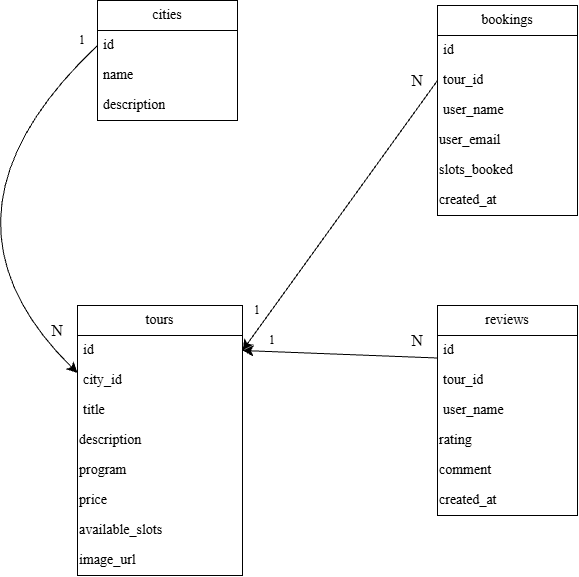

The diagram above was exported from draw.io. Its source (the exported page's mxGraphModel, read from the mxfile embedded in the PNG):
<mxGraphModel dx="1493" dy="936" grid="1" gridSize="10" guides="1" tooltips="1" connect="1" arrows="1" fold="1" page="1" pageScale="1" pageWidth="827" pageHeight="1169" math="0" shadow="0">
  <root>
    <mxCell id="0" />
    <mxCell id="1" parent="0" />
    <mxCell id="sY7p7cLWdey9HmlitQUr-1" parent="1" style="swimlane;fontStyle=0;childLayout=stackLayout;horizontal=1;startSize=30;horizontalStack=0;resizeParent=1;resizeParentMax=0;resizeLast=0;collapsible=1;marginBottom=0;whiteSpace=wrap;html=1;fontFamily=Times New Roman;fontSize=14;" value="cities" vertex="1">
      <mxGeometry height="120" width="140" x="190" y="95" as="geometry" />
    </mxCell>
    <mxCell id="sY7p7cLWdey9HmlitQUr-2" parent="sY7p7cLWdey9HmlitQUr-1" style="text;strokeColor=none;fillColor=none;align=left;verticalAlign=middle;spacingLeft=4;spacingRight=4;overflow=hidden;points=[[0,0.5],[1,0.5]];portConstraint=eastwest;rotatable=0;whiteSpace=wrap;html=1;fontFamily=Times New Roman;fontSize=14;" value="id" vertex="1">
      <mxGeometry height="30" width="140" y="30" as="geometry" />
    </mxCell>
    <mxCell id="sY7p7cLWdey9HmlitQUr-3" parent="sY7p7cLWdey9HmlitQUr-1" style="text;strokeColor=none;fillColor=none;align=left;verticalAlign=middle;spacingLeft=4;spacingRight=4;overflow=hidden;points=[[0,0.5],[1,0.5]];portConstraint=eastwest;rotatable=0;whiteSpace=wrap;html=1;fontFamily=Times New Roman;fontSize=14;" value="name" vertex="1">
      <mxGeometry height="30" width="140" y="60" as="geometry" />
    </mxCell>
    <mxCell id="sY7p7cLWdey9HmlitQUr-4" parent="sY7p7cLWdey9HmlitQUr-1" style="text;strokeColor=none;fillColor=none;align=left;verticalAlign=middle;spacingLeft=4;spacingRight=4;overflow=hidden;points=[[0,0.5],[1,0.5]];portConstraint=eastwest;rotatable=0;whiteSpace=wrap;html=1;fontFamily=Times New Roman;fontSize=14;" value="description" vertex="1">
      <mxGeometry height="30" width="140" y="90" as="geometry" />
    </mxCell>
    <mxCell id="sY7p7cLWdey9HmlitQUr-8" parent="1" style="swimlane;fontStyle=0;childLayout=stackLayout;horizontal=1;startSize=30;horizontalStack=0;resizeParent=1;resizeParentMax=0;resizeLast=0;collapsible=1;marginBottom=0;whiteSpace=wrap;html=1;fontFamily=Times New Roman;fontSize=14;" value="tours" vertex="1">
      <mxGeometry height="270" width="165" x="170" y="400" as="geometry" />
    </mxCell>
    <mxCell id="sY7p7cLWdey9HmlitQUr-9" parent="sY7p7cLWdey9HmlitQUr-8" style="text;strokeColor=none;fillColor=none;align=left;verticalAlign=middle;spacingLeft=4;spacingRight=4;overflow=hidden;points=[[0,0.5],[1,0.5]];portConstraint=eastwest;rotatable=0;whiteSpace=wrap;html=1;fontFamily=Times New Roman;fontSize=14;" value="id" vertex="1">
      <mxGeometry height="30" width="165" y="30" as="geometry" />
    </mxCell>
    <mxCell id="sY7p7cLWdey9HmlitQUr-10" parent="sY7p7cLWdey9HmlitQUr-8" style="text;strokeColor=none;fillColor=none;align=left;verticalAlign=middle;spacingLeft=4;spacingRight=4;overflow=hidden;points=[[0,0.5],[1,0.5]];portConstraint=eastwest;rotatable=0;whiteSpace=wrap;html=1;fontFamily=Times New Roman;fontSize=14;" value="city_id" vertex="1">
      <mxGeometry height="30" width="165" y="60" as="geometry" />
    </mxCell>
    <mxCell id="sY7p7cLWdey9HmlitQUr-11" parent="sY7p7cLWdey9HmlitQUr-8" style="text;strokeColor=none;fillColor=none;align=left;verticalAlign=middle;spacingLeft=4;spacingRight=4;overflow=hidden;points=[[0,0.5],[1,0.5]];portConstraint=eastwest;rotatable=0;whiteSpace=wrap;html=1;fontFamily=Times New Roman;fontSize=14;" value="title" vertex="1">
      <mxGeometry height="30" width="165" y="90" as="geometry" />
    </mxCell>
    <mxCell id="sY7p7cLWdey9HmlitQUr-12" parent="sY7p7cLWdey9HmlitQUr-8" style="text;html=1;whiteSpace=wrap;strokeColor=none;fillColor=none;align=left;verticalAlign=middle;rounded=0;autosize=1;resizable=0;fontFamily=Times New Roman;fontSize=14;" value="description" vertex="1">
      <mxGeometry height="30" width="165" y="120" as="geometry" />
    </mxCell>
    <mxCell id="sY7p7cLWdey9HmlitQUr-13" parent="sY7p7cLWdey9HmlitQUr-8" style="text;html=1;whiteSpace=wrap;strokeColor=none;fillColor=none;align=left;verticalAlign=middle;rounded=0;autosize=1;resizable=0;fontFamily=Times New Roman;fontSize=14;" value="program" vertex="1">
      <mxGeometry height="30" width="165" y="150" as="geometry" />
    </mxCell>
    <mxCell id="sY7p7cLWdey9HmlitQUr-14" parent="sY7p7cLWdey9HmlitQUr-8" style="text;html=1;whiteSpace=wrap;strokeColor=none;fillColor=none;align=left;verticalAlign=middle;rounded=0;autosize=1;resizable=0;fontFamily=Times New Roman;fontSize=14;" value="price" vertex="1">
      <mxGeometry height="30" width="165" y="180" as="geometry" />
    </mxCell>
    <mxCell id="sY7p7cLWdey9HmlitQUr-15" parent="sY7p7cLWdey9HmlitQUr-8" style="text;html=1;whiteSpace=wrap;strokeColor=none;fillColor=none;align=left;verticalAlign=middle;rounded=0;autosize=1;resizable=0;fontFamily=Times New Roman;fontSize=14;" value="available_slots" vertex="1">
      <mxGeometry height="30" width="165" y="210" as="geometry" />
    </mxCell>
    <mxCell id="sY7p7cLWdey9HmlitQUr-16" parent="sY7p7cLWdey9HmlitQUr-8" style="text;html=1;whiteSpace=wrap;strokeColor=none;fillColor=none;align=left;verticalAlign=middle;rounded=0;autosize=1;resizable=0;fontFamily=Times New Roman;fontSize=14;" value="image_url" vertex="1">
      <mxGeometry height="30" width="165" y="240" as="geometry" />
    </mxCell>
    <mxCell id="sY7p7cLWdey9HmlitQUr-17" parent="1" style="swimlane;fontStyle=0;childLayout=stackLayout;horizontal=1;startSize=30;horizontalStack=0;resizeParent=1;resizeParentMax=0;resizeLast=0;collapsible=1;marginBottom=0;whiteSpace=wrap;html=1;fontFamily=Times New Roman;fontSize=14;" value="bookings" vertex="1">
      <mxGeometry height="210" width="140" x="530" y="100" as="geometry" />
    </mxCell>
    <mxCell id="sY7p7cLWdey9HmlitQUr-18" parent="sY7p7cLWdey9HmlitQUr-17" style="text;strokeColor=none;fillColor=none;align=left;verticalAlign=middle;spacingLeft=4;spacingRight=4;overflow=hidden;points=[[0,0.5],[1,0.5]];portConstraint=eastwest;rotatable=0;whiteSpace=wrap;html=1;fontFamily=Times New Roman;fontSize=14;" value="id" vertex="1">
      <mxGeometry height="30" width="140" y="30" as="geometry" />
    </mxCell>
    <mxCell id="sY7p7cLWdey9HmlitQUr-19" parent="sY7p7cLWdey9HmlitQUr-17" style="text;strokeColor=none;fillColor=none;align=left;verticalAlign=middle;spacingLeft=4;spacingRight=4;overflow=hidden;points=[[0,0.5],[1,0.5]];portConstraint=eastwest;rotatable=0;whiteSpace=wrap;html=1;fontFamily=Times New Roman;fontSize=14;" value="tour_id" vertex="1">
      <mxGeometry height="30" width="140" y="60" as="geometry" />
    </mxCell>
    <mxCell id="sY7p7cLWdey9HmlitQUr-20" parent="sY7p7cLWdey9HmlitQUr-17" style="text;strokeColor=none;fillColor=none;align=left;verticalAlign=middle;spacingLeft=4;spacingRight=4;overflow=hidden;points=[[0,0.5],[1,0.5]];portConstraint=eastwest;rotatable=0;whiteSpace=wrap;html=1;fontFamily=Times New Roman;fontSize=14;" value="user_name" vertex="1">
      <mxGeometry height="30" width="140" y="90" as="geometry" />
    </mxCell>
    <mxCell id="sY7p7cLWdey9HmlitQUr-21" parent="sY7p7cLWdey9HmlitQUr-17" style="text;html=1;whiteSpace=wrap;strokeColor=none;fillColor=none;align=left;verticalAlign=middle;rounded=0;autosize=1;resizable=0;fontFamily=Times New Roman;fontSize=14;" value="user_email" vertex="1">
      <mxGeometry height="30" width="140" y="120" as="geometry" />
    </mxCell>
    <mxCell id="sY7p7cLWdey9HmlitQUr-22" parent="sY7p7cLWdey9HmlitQUr-17" style="text;html=1;whiteSpace=wrap;strokeColor=none;fillColor=none;align=left;verticalAlign=middle;rounded=0;autosize=1;resizable=0;fontFamily=Times New Roman;fontSize=14;" value="slots_booked" vertex="1">
      <mxGeometry height="30" width="140" y="150" as="geometry" />
    </mxCell>
    <mxCell id="sY7p7cLWdey9HmlitQUr-23" parent="sY7p7cLWdey9HmlitQUr-17" style="text;html=1;whiteSpace=wrap;strokeColor=none;fillColor=none;align=left;verticalAlign=middle;rounded=0;autosize=1;resizable=0;fontFamily=Times New Roman;fontSize=14;" value="created_at" vertex="1">
      <mxGeometry height="30" width="140" y="180" as="geometry" />
    </mxCell>
    <mxCell id="sY7p7cLWdey9HmlitQUr-24" parent="1" style="swimlane;fontStyle=0;childLayout=stackLayout;horizontal=1;startSize=30;horizontalStack=0;resizeParent=1;resizeParentMax=0;resizeLast=0;collapsible=1;marginBottom=0;whiteSpace=wrap;html=1;fontFamily=Times New Roman;fontSize=14;" value="reviews" vertex="1">
      <mxGeometry height="210" width="140" x="530" y="400" as="geometry" />
    </mxCell>
    <mxCell id="sY7p7cLWdey9HmlitQUr-25" parent="sY7p7cLWdey9HmlitQUr-24" style="text;strokeColor=none;fillColor=none;align=left;verticalAlign=middle;spacingLeft=4;spacingRight=4;overflow=hidden;points=[[0,0.5],[1,0.5]];portConstraint=eastwest;rotatable=0;whiteSpace=wrap;html=1;fontFamily=Times New Roman;fontSize=14;" value="id" vertex="1">
      <mxGeometry height="30" width="140" y="30" as="geometry" />
    </mxCell>
    <mxCell id="sY7p7cLWdey9HmlitQUr-26" parent="sY7p7cLWdey9HmlitQUr-24" style="text;strokeColor=none;fillColor=none;align=left;verticalAlign=middle;spacingLeft=4;spacingRight=4;overflow=hidden;points=[[0,0.5],[1,0.5]];portConstraint=eastwest;rotatable=0;whiteSpace=wrap;html=1;fontFamily=Times New Roman;fontSize=14;" value="tour_id" vertex="1">
      <mxGeometry height="30" width="140" y="60" as="geometry" />
    </mxCell>
    <mxCell id="sY7p7cLWdey9HmlitQUr-27" parent="sY7p7cLWdey9HmlitQUr-24" style="text;strokeColor=none;fillColor=none;align=left;verticalAlign=middle;spacingLeft=4;spacingRight=4;overflow=hidden;points=[[0,0.5],[1,0.5]];portConstraint=eastwest;rotatable=0;whiteSpace=wrap;html=1;fontFamily=Times New Roman;fontSize=14;" value="user_name" vertex="1">
      <mxGeometry height="30" width="140" y="90" as="geometry" />
    </mxCell>
    <mxCell id="sY7p7cLWdey9HmlitQUr-28" parent="sY7p7cLWdey9HmlitQUr-24" style="text;html=1;whiteSpace=wrap;strokeColor=none;fillColor=none;align=left;verticalAlign=middle;rounded=0;autosize=1;resizable=0;fontFamily=Times New Roman;fontSize=14;" value="rating" vertex="1">
      <mxGeometry height="30" width="140" y="120" as="geometry" />
    </mxCell>
    <mxCell id="sY7p7cLWdey9HmlitQUr-29" parent="sY7p7cLWdey9HmlitQUr-24" style="text;html=1;whiteSpace=wrap;strokeColor=none;fillColor=none;align=left;verticalAlign=middle;rounded=0;autosize=1;resizable=0;fontFamily=Times New Roman;fontSize=14;" value="comment" vertex="1">
      <mxGeometry height="30" width="140" y="150" as="geometry" />
    </mxCell>
    <mxCell id="sY7p7cLWdey9HmlitQUr-30" parent="sY7p7cLWdey9HmlitQUr-24" style="text;html=1;whiteSpace=wrap;strokeColor=none;fillColor=none;align=left;verticalAlign=middle;rounded=0;autosize=1;resizable=0;fontFamily=Times New Roman;fontSize=14;" value="created_at" vertex="1">
      <mxGeometry height="30" width="140" y="180" as="geometry" />
    </mxCell>
    <mxCell id="sY7p7cLWdey9HmlitQUr-31" edge="1" parent="1" source="sY7p7cLWdey9HmlitQUr-8" style="endArrow=none;html=1;rounded=0;fontSize=12;startSize=8;endSize=8;curved=1;exitX=0;exitY=0.25;exitDx=0;exitDy=0;entryX=0;entryY=0.5;entryDx=0;entryDy=0;startArrow=classic;startFill=1;endFill=0;fontFamily=Times New Roman;" target="sY7p7cLWdey9HmlitQUr-2" value="">
      <mxGeometry height="50" relative="1" width="50" x="0.0377" as="geometry">
        <Array as="points">
          <mxPoint x="10" y="310" />
        </Array>
        <mxPoint x="420" y="390" as="sourcePoint" />
        <mxPoint x="470" y="340" as="targetPoint" />
      </mxGeometry>
    </mxCell>
    <mxCell id="sY7p7cLWdey9HmlitQUr-32" parent="1" style="text;html=1;whiteSpace=wrap;strokeColor=none;fillColor=none;align=center;verticalAlign=middle;rounded=0;autosize=1;resizable=0;fontFamily=Times New Roman;" value="1" vertex="1">
      <mxGeometry height="30" width="30" x="160" y="120" as="geometry" />
    </mxCell>
    <mxCell id="sY7p7cLWdey9HmlitQUr-33" parent="1" style="text;html=1;whiteSpace=wrap;strokeColor=none;fillColor=none;align=center;verticalAlign=middle;rounded=0;fontSize=16;fontFamily=Times New Roman;" value="N" vertex="1">
      <mxGeometry height="30" width="60" x="120" y="410" as="geometry" />
    </mxCell>
    <mxCell id="sY7p7cLWdey9HmlitQUr-34" edge="1" parent="1" source="sY7p7cLWdey9HmlitQUr-19" style="endArrow=classic;html=1;rounded=0;fontSize=12;startSize=8;endSize=8;curved=1;entryX=1;entryY=0.5;entryDx=0;entryDy=0;exitX=0;exitY=0.5;exitDx=0;exitDy=0;fontFamily=Times New Roman;" target="sY7p7cLWdey9HmlitQUr-9" value="">
      <mxGeometry height="50" relative="1" width="50" as="geometry">
        <mxPoint x="500" y="230" as="sourcePoint" />
        <mxPoint x="470" y="340" as="targetPoint" />
      </mxGeometry>
    </mxCell>
    <mxCell id="sY7p7cLWdey9HmlitQUr-35" parent="1" style="text;html=1;whiteSpace=wrap;strokeColor=none;fillColor=none;align=center;verticalAlign=middle;rounded=0;autosize=1;resizable=0;fontFamily=Times New Roman;" value="1" vertex="1">
      <mxGeometry height="30" width="30" x="335" y="390" as="geometry" />
    </mxCell>
    <mxCell id="sY7p7cLWdey9HmlitQUr-36" parent="1" style="text;html=1;whiteSpace=wrap;strokeColor=none;fillColor=none;align=center;verticalAlign=middle;rounded=0;fontSize=16;fontFamily=Times New Roman;" value="N" vertex="1">
      <mxGeometry height="30" width="60" x="480" y="160" as="geometry" />
    </mxCell>
    <mxCell id="sY7p7cLWdey9HmlitQUr-37" edge="1" parent="1" source="sY7p7cLWdey9HmlitQUr-24" style="endArrow=classic;html=1;rounded=0;fontSize=12;startSize=8;endSize=8;curved=1;entryX=1;entryY=0.5;entryDx=0;entryDy=0;exitX=0;exitY=0.25;exitDx=0;exitDy=0;fontFamily=Times New Roman;" target="sY7p7cLWdey9HmlitQUr-9" value="">
      <mxGeometry height="50" relative="1" width="50" as="geometry">
        <mxPoint x="420" y="390" as="sourcePoint" />
        <mxPoint x="470" y="340" as="targetPoint" />
      </mxGeometry>
    </mxCell>
    <mxCell id="sY7p7cLWdey9HmlitQUr-38" parent="1" style="text;html=1;whiteSpace=wrap;strokeColor=none;fillColor=none;align=center;verticalAlign=middle;rounded=0;autosize=1;resizable=0;fontFamily=Times New Roman;" value="1" vertex="1">
      <mxGeometry height="30" width="30" x="350" y="420" as="geometry" />
    </mxCell>
    <mxCell id="sY7p7cLWdey9HmlitQUr-39" parent="1" style="text;html=1;whiteSpace=wrap;strokeColor=none;fillColor=none;align=center;verticalAlign=middle;rounded=0;fontSize=16;fontFamily=Times New Roman;" value="N" vertex="1">
      <mxGeometry height="30" width="60" x="480" y="420" as="geometry" />
    </mxCell>
  </root>
</mxGraphModel>